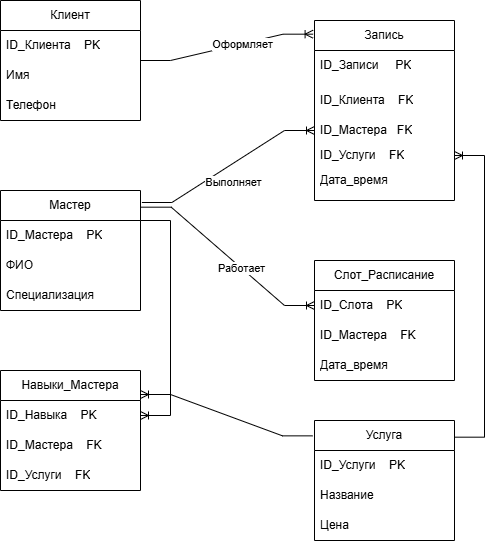

The diagram above was exported from draw.io. Its source (the exported page's mxGraphModel, read from the mxfile embedded in the PNG):
<mxGraphModel dx="934" dy="623" grid="1" gridSize="10" guides="1" tooltips="1" connect="1" arrows="1" fold="1" page="1" pageScale="1" pageWidth="827" pageHeight="1169" math="0" shadow="0">
  <root>
    <mxCell id="0" />
    <mxCell id="1" parent="0" />
    <mxCell id="CXX2ImgnuAv6DubJ6u8_-5" parent="1" style="swimlane;fontStyle=0;childLayout=stackLayout;horizontal=1;startSize=30;horizontalStack=0;resizeParent=1;resizeParentMax=0;resizeLast=0;collapsible=1;marginBottom=0;whiteSpace=wrap;html=1;" value="Запись" vertex="1">
      <mxGeometry height="180" width="140" x="414" y="50" as="geometry" />
    </mxCell>
    <mxCell id="CXX2ImgnuAv6DubJ6u8_-6" parent="CXX2ImgnuAv6DubJ6u8_-5" style="text;strokeColor=none;fillColor=none;align=left;verticalAlign=middle;spacingLeft=4;spacingRight=4;overflow=hidden;points=[[0,0.5],[1,0.5]];portConstraint=eastwest;rotatable=0;whiteSpace=wrap;html=1;" value="ID_Записи&amp;nbsp; &amp;nbsp; &amp;nbsp;PK" vertex="1">
      <mxGeometry height="30" width="140" y="30" as="geometry" />
    </mxCell>
    <mxCell id="CXX2ImgnuAv6DubJ6u8_-37" connectable="0" parent="CXX2ImgnuAv6DubJ6u8_-5" style="group" value="" vertex="1">
      <mxGeometry height="120" width="140" y="60" as="geometry" />
    </mxCell>
    <mxCell id="CXX2ImgnuAv6DubJ6u8_-34" parent="CXX2ImgnuAv6DubJ6u8_-37" style="text;strokeColor=none;fillColor=none;align=left;verticalAlign=middle;spacingLeft=4;spacingRight=4;overflow=hidden;points=[[0,0.5],[1,0.5]];portConstraint=eastwest;rotatable=0;whiteSpace=wrap;html=1;swimlaneFillColor=none;container=0;" value="ID_Клиента&amp;nbsp; &amp;nbsp; FK" vertex="1">
      <mxGeometry height="40" width="140" as="geometry" />
    </mxCell>
    <mxCell id="CXX2ImgnuAv6DubJ6u8_-35" parent="CXX2ImgnuAv6DubJ6u8_-37" style="text;strokeColor=none;fillColor=none;align=left;verticalAlign=middle;spacingLeft=4;spacingRight=4;overflow=hidden;points=[[0,0.5],[1,0.5]];portConstraint=eastwest;rotatable=0;whiteSpace=wrap;html=1;swimlaneFillColor=none;container=0;" value="ID_Мастера&amp;nbsp; &amp;nbsp;FK" vertex="1">
      <mxGeometry height="40" width="140" y="30" as="geometry" />
    </mxCell>
    <mxCell id="CXX2ImgnuAv6DubJ6u8_-36" parent="CXX2ImgnuAv6DubJ6u8_-37" style="text;strokeColor=none;fillColor=none;align=left;verticalAlign=middle;spacingLeft=4;spacingRight=4;overflow=hidden;points=[[0,0.5],[1,0.5]];portConstraint=eastwest;rotatable=0;whiteSpace=wrap;html=1;swimlaneFillColor=none;container=0;" value="Дата_время" vertex="1">
      <mxGeometry height="40" width="140" y="80" as="geometry" />
    </mxCell>
    <mxCell id="CXX2ImgnuAv6DubJ6u8_-73" parent="CXX2ImgnuAv6DubJ6u8_-37" style="text;strokeColor=none;fillColor=none;align=left;verticalAlign=middle;spacingLeft=4;spacingRight=4;overflow=hidden;points=[[0,0.5],[1,0.5]];portConstraint=eastwest;rotatable=0;whiteSpace=wrap;html=1;swimlaneFillColor=none;container=0;" value="ID_Услуги&amp;nbsp; &amp;nbsp; FK" vertex="1">
      <mxGeometry height="30" width="140" y="60" as="geometry" />
    </mxCell>
    <mxCell id="CXX2ImgnuAv6DubJ6u8_-12" edge="1" parent="1" source="CXX2ImgnuAv6DubJ6u8_-1" style="edgeStyle=entityRelationEdgeStyle;fontSize=12;html=1;endArrow=ERoneToMany;rounded=0;exitX=1;exitY=0.5;exitDx=0;exitDy=0;entryX=-0.01;entryY=0.076;entryDx=0;entryDy=0;entryPerimeter=0;" target="CXX2ImgnuAv6DubJ6u8_-5" value="">
      <mxGeometry height="100" relative="1" width="100" as="geometry">
        <mxPoint x="360" y="350" as="sourcePoint" />
        <mxPoint x="460" y="250" as="targetPoint" />
      </mxGeometry>
    </mxCell>
    <mxCell id="CXX2ImgnuAv6DubJ6u8_-13" connectable="0" parent="CXX2ImgnuAv6DubJ6u8_-12" style="edgeLabel;html=1;align=center;verticalAlign=middle;resizable=0;points=[];" value="Оформляет" vertex="1">
      <mxGeometry relative="1" x="0.1713" as="geometry">
        <mxPoint as="offset" />
      </mxGeometry>
    </mxCell>
    <mxCell id="CXX2ImgnuAv6DubJ6u8_-1" parent="1" style="swimlane;fontStyle=0;childLayout=stackLayout;horizontal=1;startSize=30;horizontalStack=0;resizeParent=1;resizeParentMax=0;resizeLast=0;collapsible=1;marginBottom=0;whiteSpace=wrap;html=1;swimlaneFillColor=none;container=0;" value="Клиент" vertex="1">
      <mxGeometry height="120" width="140" x="100" y="30" as="geometry">
        <mxRectangle height="30" width="80" x="60" y="40" as="alternateBounds" />
      </mxGeometry>
    </mxCell>
    <mxCell id="CXX2ImgnuAv6DubJ6u8_-33" connectable="0" parent="CXX2ImgnuAv6DubJ6u8_-1" style="group" value="" vertex="1">
      <mxGeometry height="90" width="140" y="30" as="geometry" />
    </mxCell>
    <mxCell id="CXX2ImgnuAv6DubJ6u8_-26" parent="CXX2ImgnuAv6DubJ6u8_-33" style="text;strokeColor=none;fillColor=none;align=left;verticalAlign=middle;spacingLeft=4;spacingRight=4;overflow=hidden;points=[[0,0.5],[1,0.5]];portConstraint=eastwest;rotatable=0;whiteSpace=wrap;html=1;swimlaneFillColor=none;container=0;" value="ID_Клиента&amp;nbsp; &amp;nbsp; PK" vertex="1">
      <mxGeometry height="30" width="140" as="geometry" />
    </mxCell>
    <mxCell id="CXX2ImgnuAv6DubJ6u8_-31" parent="CXX2ImgnuAv6DubJ6u8_-33" style="text;strokeColor=none;fillColor=none;align=left;verticalAlign=middle;spacingLeft=4;spacingRight=4;overflow=hidden;points=[[0,0.5],[1,0.5]];portConstraint=eastwest;rotatable=0;whiteSpace=wrap;html=1;swimlaneFillColor=none;container=0;" value="Имя" vertex="1">
      <mxGeometry height="30" width="140" y="30" as="geometry" />
    </mxCell>
    <mxCell id="CXX2ImgnuAv6DubJ6u8_-32" parent="CXX2ImgnuAv6DubJ6u8_-33" style="text;strokeColor=none;fillColor=none;align=left;verticalAlign=middle;spacingLeft=4;spacingRight=4;overflow=hidden;points=[[0,0.5],[1,0.5]];portConstraint=eastwest;rotatable=0;whiteSpace=wrap;html=1;swimlaneFillColor=none;container=0;" value="Телефон" vertex="1">
      <mxGeometry height="30" width="140" y="60" as="geometry" />
    </mxCell>
    <mxCell id="CXX2ImgnuAv6DubJ6u8_-44" edge="1" parent="1" source="CXX2ImgnuAv6DubJ6u8_-46" style="edgeStyle=entityRelationEdgeStyle;fontSize=12;html=1;endArrow=ERoneToMany;rounded=0;exitX=1.01;exitY=0.1;exitDx=0;exitDy=0;entryX=0;entryY=0.5;entryDx=0;entryDy=0;exitPerimeter=0;" target="CXX2ImgnuAv6DubJ6u8_-35" value="">
      <mxGeometry height="100" relative="1" width="100" as="geometry">
        <mxPoint x="350" y="540" as="sourcePoint" />
        <mxPoint x="400" y="260" as="targetPoint" />
      </mxGeometry>
    </mxCell>
    <mxCell id="CXX2ImgnuAv6DubJ6u8_-45" connectable="0" parent="CXX2ImgnuAv6DubJ6u8_-44" style="edgeLabel;html=1;align=center;verticalAlign=middle;resizable=0;points=[];" value="Выполняет" vertex="1">
      <mxGeometry relative="1" x="0.1713" as="geometry">
        <mxPoint x="-9" y="24" as="offset" />
      </mxGeometry>
    </mxCell>
    <mxCell id="CXX2ImgnuAv6DubJ6u8_-46" parent="1" style="swimlane;fontStyle=0;childLayout=stackLayout;horizontal=1;startSize=30;horizontalStack=0;resizeParent=1;resizeParentMax=0;resizeLast=0;collapsible=1;marginBottom=0;whiteSpace=wrap;html=1;swimlaneFillColor=none;container=0;" value="Мастер" vertex="1">
      <mxGeometry height="120" width="140" x="100" y="220" as="geometry">
        <mxRectangle height="30" width="80" x="60" y="40" as="alternateBounds" />
      </mxGeometry>
    </mxCell>
    <mxCell id="CXX2ImgnuAv6DubJ6u8_-47" connectable="0" parent="CXX2ImgnuAv6DubJ6u8_-46" style="group" value="" vertex="1">
      <mxGeometry height="90" width="140" y="30" as="geometry" />
    </mxCell>
    <mxCell id="CXX2ImgnuAv6DubJ6u8_-48" parent="CXX2ImgnuAv6DubJ6u8_-47" style="text;strokeColor=none;fillColor=none;align=left;verticalAlign=middle;spacingLeft=4;spacingRight=4;overflow=hidden;points=[[0,0.5],[1,0.5]];portConstraint=eastwest;rotatable=0;whiteSpace=wrap;html=1;swimlaneFillColor=none;container=0;" value="ID_Мастера&amp;nbsp; &amp;nbsp; PK" vertex="1">
      <mxGeometry height="30" width="140" as="geometry" />
    </mxCell>
    <mxCell id="CXX2ImgnuAv6DubJ6u8_-49" parent="CXX2ImgnuAv6DubJ6u8_-47" style="text;strokeColor=none;fillColor=none;align=left;verticalAlign=middle;spacingLeft=4;spacingRight=4;overflow=hidden;points=[[0,0.5],[1,0.5]];portConstraint=eastwest;rotatable=0;whiteSpace=wrap;html=1;swimlaneFillColor=none;container=0;" value="ФИО" vertex="1">
      <mxGeometry height="30" width="140" y="30" as="geometry" />
    </mxCell>
    <mxCell id="CXX2ImgnuAv6DubJ6u8_-50" parent="CXX2ImgnuAv6DubJ6u8_-47" style="text;strokeColor=none;fillColor=none;align=left;verticalAlign=middle;spacingLeft=4;spacingRight=4;overflow=hidden;points=[[0,0.5],[1,0.5]];portConstraint=eastwest;rotatable=0;whiteSpace=wrap;html=1;swimlaneFillColor=none;container=0;" value="Специализация" vertex="1">
      <mxGeometry height="30" width="140" y="60" as="geometry" />
    </mxCell>
    <mxCell id="CXX2ImgnuAv6DubJ6u8_-51" parent="1" style="swimlane;fontStyle=0;childLayout=stackLayout;horizontal=1;startSize=30;horizontalStack=0;resizeParent=1;resizeParentMax=0;resizeLast=0;collapsible=1;marginBottom=0;whiteSpace=wrap;html=1;swimlaneFillColor=none;container=0;" value="Слот_Расписание" vertex="1">
      <mxGeometry height="120" width="140" x="414" y="290" as="geometry">
        <mxRectangle height="30" width="80" x="60" y="40" as="alternateBounds" />
      </mxGeometry>
    </mxCell>
    <mxCell id="CXX2ImgnuAv6DubJ6u8_-52" connectable="0" parent="CXX2ImgnuAv6DubJ6u8_-51" style="group" value="" vertex="1">
      <mxGeometry height="90" width="140" y="30" as="geometry" />
    </mxCell>
    <mxCell id="CXX2ImgnuAv6DubJ6u8_-53" parent="CXX2ImgnuAv6DubJ6u8_-52" style="text;strokeColor=none;fillColor=none;align=left;verticalAlign=middle;spacingLeft=4;spacingRight=4;overflow=hidden;points=[[0,0.5],[1,0.5]];portConstraint=eastwest;rotatable=0;whiteSpace=wrap;html=1;swimlaneFillColor=none;container=0;" value="ID_Слота&amp;nbsp; &amp;nbsp; PK" vertex="1">
      <mxGeometry height="30" width="140" as="geometry" />
    </mxCell>
    <mxCell id="CXX2ImgnuAv6DubJ6u8_-54" parent="CXX2ImgnuAv6DubJ6u8_-52" style="text;strokeColor=none;fillColor=none;align=left;verticalAlign=middle;spacingLeft=4;spacingRight=4;overflow=hidden;points=[[0,0.5],[1,0.5]];portConstraint=eastwest;rotatable=0;whiteSpace=wrap;html=1;swimlaneFillColor=none;container=0;" value="ID_Мастера&amp;nbsp; &amp;nbsp; FK" vertex="1">
      <mxGeometry height="30" width="140" y="30" as="geometry" />
    </mxCell>
    <mxCell id="CXX2ImgnuAv6DubJ6u8_-55" parent="CXX2ImgnuAv6DubJ6u8_-52" style="text;strokeColor=none;fillColor=none;align=left;verticalAlign=middle;spacingLeft=4;spacingRight=4;overflow=hidden;points=[[0,0.5],[1,0.5]];portConstraint=eastwest;rotatable=0;whiteSpace=wrap;html=1;swimlaneFillColor=none;container=0;" value="Дата_время" vertex="1">
      <mxGeometry height="30" width="140" y="60" as="geometry" />
    </mxCell>
    <mxCell id="CXX2ImgnuAv6DubJ6u8_-56" edge="1" parent="1" source="CXX2ImgnuAv6DubJ6u8_-46" style="edgeStyle=entityRelationEdgeStyle;fontSize=12;html=1;endArrow=ERoneToMany;rounded=0;exitX=1.005;exitY=0.139;exitDx=0;exitDy=0;entryX=0;entryY=0.5;entryDx=0;entryDy=0;exitPerimeter=0;" target="CXX2ImgnuAv6DubJ6u8_-53" value="">
      <mxGeometry height="100" relative="1" width="100" as="geometry">
        <mxPoint x="280" y="369" as="sourcePoint" />
        <mxPoint x="453" y="340" as="targetPoint" />
      </mxGeometry>
    </mxCell>
    <mxCell id="CXX2ImgnuAv6DubJ6u8_-57" connectable="0" parent="CXX2ImgnuAv6DubJ6u8_-56" style="edgeLabel;html=1;align=center;verticalAlign=middle;resizable=0;points=[];" value="Работает" vertex="1">
      <mxGeometry relative="1" x="0.1713" as="geometry">
        <mxPoint as="offset" />
      </mxGeometry>
    </mxCell>
    <mxCell id="CXX2ImgnuAv6DubJ6u8_-58" parent="1" style="swimlane;fontStyle=0;childLayout=stackLayout;horizontal=1;startSize=30;horizontalStack=0;resizeParent=1;resizeParentMax=0;resizeLast=0;collapsible=1;marginBottom=0;whiteSpace=wrap;html=1;swimlaneFillColor=none;container=0;" value="Услуга" vertex="1">
      <mxGeometry height="120" width="140" x="414" y="450" as="geometry">
        <mxRectangle height="30" width="80" x="60" y="40" as="alternateBounds" />
      </mxGeometry>
    </mxCell>
    <mxCell id="CXX2ImgnuAv6DubJ6u8_-59" connectable="0" parent="CXX2ImgnuAv6DubJ6u8_-58" style="group" value="" vertex="1">
      <mxGeometry height="90" width="140" y="30" as="geometry" />
    </mxCell>
    <mxCell id="CXX2ImgnuAv6DubJ6u8_-60" parent="CXX2ImgnuAv6DubJ6u8_-59" style="text;strokeColor=none;fillColor=none;align=left;verticalAlign=middle;spacingLeft=4;spacingRight=4;overflow=hidden;points=[[0,0.5],[1,0.5]];portConstraint=eastwest;rotatable=0;whiteSpace=wrap;html=1;swimlaneFillColor=none;container=0;" value="ID_Услуги&amp;nbsp; &amp;nbsp; PK" vertex="1">
      <mxGeometry height="30" width="140" as="geometry" />
    </mxCell>
    <mxCell id="CXX2ImgnuAv6DubJ6u8_-61" parent="CXX2ImgnuAv6DubJ6u8_-59" style="text;strokeColor=none;fillColor=none;align=left;verticalAlign=middle;spacingLeft=4;spacingRight=4;overflow=hidden;points=[[0,0.5],[1,0.5]];portConstraint=eastwest;rotatable=0;whiteSpace=wrap;html=1;swimlaneFillColor=none;container=0;" value="Название" vertex="1">
      <mxGeometry height="30" width="140" y="30" as="geometry" />
    </mxCell>
    <mxCell id="CXX2ImgnuAv6DubJ6u8_-62" parent="CXX2ImgnuAv6DubJ6u8_-59" style="text;strokeColor=none;fillColor=none;align=left;verticalAlign=middle;spacingLeft=4;spacingRight=4;overflow=hidden;points=[[0,0.5],[1,0.5]];portConstraint=eastwest;rotatable=0;whiteSpace=wrap;html=1;swimlaneFillColor=none;container=0;" value="Цена" vertex="1">
      <mxGeometry height="30" width="140" y="60" as="geometry" />
    </mxCell>
    <mxCell id="CXX2ImgnuAv6DubJ6u8_-64" parent="1" style="swimlane;fontStyle=0;childLayout=stackLayout;horizontal=1;startSize=30;horizontalStack=0;resizeParent=1;resizeParentMax=0;resizeLast=0;collapsible=1;marginBottom=0;whiteSpace=wrap;html=1;swimlaneFillColor=none;container=0;" value="Навыки_Мастера" vertex="1">
      <mxGeometry height="120" width="140" x="100" y="400" as="geometry">
        <mxRectangle height="30" width="80" x="60" y="40" as="alternateBounds" />
      </mxGeometry>
    </mxCell>
    <mxCell id="CXX2ImgnuAv6DubJ6u8_-65" connectable="0" parent="CXX2ImgnuAv6DubJ6u8_-64" style="group" value="" vertex="1">
      <mxGeometry height="90" width="140" y="30" as="geometry" />
    </mxCell>
    <mxCell id="CXX2ImgnuAv6DubJ6u8_-66" parent="CXX2ImgnuAv6DubJ6u8_-65" style="text;strokeColor=none;fillColor=none;align=left;verticalAlign=middle;spacingLeft=4;spacingRight=4;overflow=hidden;points=[[0,0.5],[1,0.5]];portConstraint=eastwest;rotatable=0;whiteSpace=wrap;html=1;swimlaneFillColor=none;container=0;" value="ID_Навыка&amp;nbsp; &amp;nbsp; PK" vertex="1">
      <mxGeometry height="30" width="140" as="geometry" />
    </mxCell>
    <mxCell id="CXX2ImgnuAv6DubJ6u8_-67" parent="CXX2ImgnuAv6DubJ6u8_-65" style="text;strokeColor=none;fillColor=none;align=left;verticalAlign=middle;spacingLeft=4;spacingRight=4;overflow=hidden;points=[[0,0.5],[1,0.5]];portConstraint=eastwest;rotatable=0;whiteSpace=wrap;html=1;swimlaneFillColor=none;container=0;" value="ID_Мастера&amp;nbsp; &amp;nbsp; FK" vertex="1">
      <mxGeometry height="30" width="140" y="30" as="geometry" />
    </mxCell>
    <mxCell id="CXX2ImgnuAv6DubJ6u8_-68" parent="CXX2ImgnuAv6DubJ6u8_-65" style="text;strokeColor=none;fillColor=none;align=left;verticalAlign=middle;spacingLeft=4;spacingRight=4;overflow=hidden;points=[[0,0.5],[1,0.5]];portConstraint=eastwest;rotatable=0;whiteSpace=wrap;html=1;swimlaneFillColor=none;container=0;" value="ID_Услуги&amp;nbsp; &amp;nbsp; FK" vertex="1">
      <mxGeometry height="30" width="140" y="60" as="geometry" />
    </mxCell>
    <mxCell id="CXX2ImgnuAv6DubJ6u8_-69" edge="1" parent="1" source="CXX2ImgnuAv6DubJ6u8_-46" style="edgeStyle=entityRelationEdgeStyle;fontSize=12;html=1;endArrow=ERoneToMany;rounded=0;entryX=1;entryY=0.5;entryDx=0;entryDy=0;exitX=1;exitY=0.25;exitDx=0;exitDy=0;" target="CXX2ImgnuAv6DubJ6u8_-66" value="">
      <mxGeometry height="100" relative="1" width="100" as="geometry">
        <mxPoint x="240" y="230" as="sourcePoint" />
        <mxPoint x="479.94" y="377.32" as="targetPoint" />
      </mxGeometry>
    </mxCell>
    <mxCell id="CXX2ImgnuAv6DubJ6u8_-71" edge="1" parent="1" source="CXX2ImgnuAv6DubJ6u8_-58" style="edgeStyle=entityRelationEdgeStyle;fontSize=12;html=1;endArrow=ERoneToMany;rounded=0;entryX=1;entryY=0.2;entryDx=0;entryDy=0;exitX=-0.014;exitY=0.128;exitDx=0;exitDy=0;exitPerimeter=0;entryPerimeter=0;" target="CXX2ImgnuAv6DubJ6u8_-64" value="">
      <mxGeometry height="100" relative="1" width="100" as="geometry">
        <mxPoint x="300" y="390" as="sourcePoint" />
        <mxPoint x="300" y="585" as="targetPoint" />
      </mxGeometry>
    </mxCell>
    <mxCell id="CXX2ImgnuAv6DubJ6u8_-74" edge="1" parent="1" source="CXX2ImgnuAv6DubJ6u8_-58" style="edgeStyle=entityRelationEdgeStyle;fontSize=12;html=1;endArrow=ERoneToMany;rounded=0;entryX=1;entryY=0.5;entryDx=0;entryDy=0;exitX=1;exitY=0.139;exitDx=0;exitDy=0;exitPerimeter=0;" target="CXX2ImgnuAv6DubJ6u8_-73" value="">
      <mxGeometry height="100" relative="1" width="100" as="geometry">
        <mxPoint x="862" y="451" as="sourcePoint" />
        <mxPoint x="690" y="410" as="targetPoint" />
      </mxGeometry>
    </mxCell>
  </root>
</mxGraphModel>